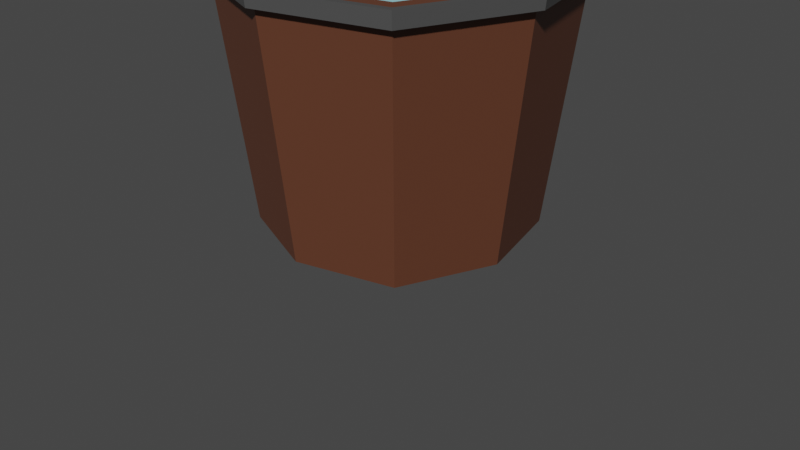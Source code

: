 # Source: tub.blend  (saved by Blender 3.4.6; exported with 4.5.12 LTS)
import bpy
from mathutils import Matrix  # noqa: F401  (used for matrix-valued properties, if any)

bpy.ops.wm.read_factory_settings(use_empty=True)
scene = bpy.context.scene
scene.name = 'Scene'

# ---- collections
col_collection = bpy.data.collections.new('Collection'); scene.collection.children.link(col_collection)

# ---- materials (node trees are filled in below, after node groups)
mat_wood = bpy.data.materials.new('WOOD')
mat_wood.use_transparent_shadow = False
mat_metal = bpy.data.materials.new('metal')
mat_metal.use_transparent_shadow = False
mat_water = bpy.data.materials.new('Water')
mat_water.use_transparent_shadow = False

# ---- material node trees
mat_wood.use_nodes = True; mat_wood.node_tree.nodes.clear()
_N = mat_wood.node_tree.nodes; _L = mat_wood.node_tree.links
n0 = _N.new('ShaderNodeOutputMaterial'); n0.name = 'Material Output'; n0.location = (300, 300)
n1 = _N.new('ShaderNodeBsdfPrincipled'); n1.name = 'Principled BSDF'; n1.location = (10, 300)
n1.distribution = 'GGX'
n1.subsurface_method = 'RANDOM_WALK_SKIN'
n1.inputs[0].default_value = (0.1233, 0.04352, 0.02231, 1.0)
n1.inputs[3].default_value = 1.45
n1.inputs[27].default_value = (0.0, 0.0, 0.0, 1.0)
n1.inputs[28].default_value = 1.0
_L.new(n1.outputs[0], n0.inputs[0])
n0.is_active_output = True
mat_metal.use_nodes = True; mat_metal.node_tree.nodes.clear()
_N = mat_metal.node_tree.nodes; _L = mat_metal.node_tree.links
n0 = _N.new('ShaderNodeBsdfPrincipled'); n0.name = 'Principled BSDF'; n0.location = (10, 300)
n0.distribution = 'GGX'
n0.subsurface_method = 'RANDOM_WALK_SKIN'
n0.inputs[0].default_value = (0.07837, 0.07837, 0.07837, 1.0)
n0.inputs[3].default_value = 1.45
n0.inputs[27].default_value = (0.0, 0.0, 0.0, 1.0)
n0.inputs[28].default_value = 1.0
n1 = _N.new('ShaderNodeOutputMaterial'); n1.name = 'Material Output'; n1.location = (300, 300)
_L.new(n0.outputs[0], n1.inputs[0])
n1.is_active_output = True
mat_water.use_nodes = True; mat_water.node_tree.nodes.clear()
_N = mat_water.node_tree.nodes; _L = mat_water.node_tree.links
n0 = _N.new('ShaderNodeBsdfPrincipled'); n0.name = 'Principled BSDF'; n0.location = (10, 300)
n0.distribution = 'GGX'
n0.subsurface_method = 'RANDOM_WALK_SKIN'
n0.inputs[0].default_value = (0.3404, 0.7367, 0.8, 1.0)
n0.inputs[3].default_value = 1.45
n0.inputs[27].default_value = (0.0, 0.0, 0.0, 1.0)
n0.inputs[28].default_value = 1.0
n1 = _N.new('ShaderNodeOutputMaterial'); n1.name = 'Material Output'; n1.location = (300, 300)
_L.new(n0.outputs[0], n1.inputs[0])
n1.is_active_output = True

# ---- world
world_world = bpy.data.worlds.new('World'); scene.world = world_world
world_world.use_nodes = True; world_world.node_tree.nodes.clear()
_N = world_world.node_tree.nodes; _L = world_world.node_tree.links
n0 = _N.new('ShaderNodeOutputWorld'); n0.name = 'World Output'; n0.location = (300, 300)
n1 = _N.new('ShaderNodeBackground'); n1.name = 'Background'; n1.location = (10, 300)
n1.inputs[0].default_value = (0.05088, 0.05088, 0.05088, 1.0)
_L.new(n1.outputs[0], n0.inputs[0])
n0.is_active_output = True
world_world.color = (0.05088, 0.05088, 0.05088)
world_world.use_sun_shadow = False
world_world.sun_shadow_jitter_overblur = 0.0

# ---- cameras
cam_camera = bpy.data.cameras.new('Camera')
cam_camera.clip_end = 100.0
cam_camera.ortho_scale = 7.314

# ---- meshes
me_plane = bpy.data.meshes.new('Plane')
me_plane.from_pydata([(-1.0, -1.0, 0.0), (1.0, -1.0, 0.0), (-1.0, 1.0, 0.0), (1.0, 1.0, 0.0), (0.0, -1.334, 0.0), (0.0, 1.334, 0.0), (-1.334, 0.0, 0.0), (1.334, 0.0, 0.0), (0.0, 0.0, 0.0), (-1.138, -1.138, 2.664), (1.138, -1.138, 2.664), (-1.138, 1.138, 2.664), (1.138, 1.138, 2.664), (0.0, -1.518, 2.664), (0.0, 1.518, 2.664), (-1.518, 0.0, 2.664), (1.518, 0.0, 2.664), (-1.662, 0.0, 2.664), (-1.247, -1.247, 2.664), (0.0, -1.662, 2.664), (1.247, -1.247, 2.664), (1.662, 0.0, 2.664), (1.247, 1.247, 2.664), (0.0, 1.662, 2.664), (-1.247, 1.247, 2.664), (0.0, 0.0, 0.2349), (0.0, 0.9415, 0.2349), (0.0, -0.9415, 0.2349), (-0.9415, 0.0, 0.2349), (0.9415, 0.0, 0.2349), (-0.706, -0.706, 0.2349), (0.706, -0.706, 0.2349), (0.706, 0.706, 0.2349), (-0.706, 0.706, 0.2349), (-1.034, -1.034, 2.08), (0.0, -1.379, 2.08), (-1.034, 1.034, 2.08), (-1.379, 0.0, 2.08), (1.034, 1.034, 2.08), (1.379, 0.0, 2.08), (1.034, -1.034, 2.08), (0.0, 1.379, 2.08), (-1.642, 0.0, 2.503), (-1.232, 1.232, 2.503), (0.0, 1.642, 2.503), (1.232, 1.232, 2.503), (1.232, -1.232, 2.503), (0.0, -1.642, 2.503), (1.642, 0.0, 2.503), (-1.232, -1.232, 2.503), (-1.75, -1.178e-09, 2.668), (-1.312, -1.312, 2.668), (0.0, -1.75, 2.668), (1.312, -1.312, 2.668), (1.75, -1.178e-09, 2.668), (1.312, 1.312, 2.668), (0.0, 1.75, 2.668), (-1.312, 1.312, 2.668), (-1.729, -1.178e-09, 2.499), (0.0, 1.729, 2.499), (1.297, -1.297, 2.499), (1.729, -1.178e-09, 2.499), (-1.297, 1.297, 2.499), (1.297, 1.297, 2.499), (0.0, -1.729, 2.499), (-1.297, -1.297, 2.499), (-1.422e-15, -0.05552, 4.165), (-1.422e-15, -0.02365, 4.197), (-0.3123, -0.02365, 4.167), (-0.3061, -0.05552, 4.135), (-0.6127, -0.02365, 4.076), (-0.6004, -0.05552, 4.046), (-0.8895, -0.02365, 3.928), (-0.8717, -0.05552, 3.901), (-1.132, -0.02365, 3.729), (-1.109, -0.05552, 3.706), (-1.331, -0.02365, 3.486), (-1.305, -0.05552, 3.468), (-1.479, -0.02365, 3.209), (-1.45, -0.05552, 3.197), (-1.57, -0.02365, 2.909), (-1.539, -0.05552, 2.903), (-1.566, -0.05552, 2.625), (-1.598, -0.02365, 2.628), (-1.569, -0.02365, 2.593), (1.566, -0.05552, 2.625), (1.569, -0.02365, 2.593), (1.598, -0.02365, 2.628), (1.57, -0.02365, 2.909), (1.539, -0.05552, 2.903), (1.479, -0.02365, 3.209), (1.45, -0.05552, 3.197), (1.331, -0.02365, 3.486), (1.305, -0.05552, 3.468), (1.132, -0.02365, 3.729), (1.109, -0.05552, 3.706), (0.8895, -0.02365, 3.928), (0.8717, -0.05552, 3.901), (0.6127, -0.02365, 4.076), (0.6004, -0.05552, 4.046), (0.3123, -0.02365, 4.167), (0.3061, -0.05552, 4.135), (-1.422e-15, 0.04758, 4.197), (-1.422e-15, 0.07944, 4.165), (-0.3061, 0.07944, 4.135), (-0.3123, 0.04758, 4.167), (-0.6004, 0.07944, 4.046), (-0.6127, 0.04758, 4.076), (-0.8717, 0.07944, 3.901), (-0.8895, 0.04758, 3.928), (-1.109, 0.07944, 3.706), (-1.132, 0.04758, 3.729), (-1.305, 0.07944, 3.468), (-1.331, 0.04758, 3.486), (-1.45, 0.07944, 3.197), (-1.479, 0.04758, 3.209), (-1.539, 0.07944, 2.903), (-1.57, 0.04758, 2.909), (-1.566, 0.07944, 2.625), (-1.569, 0.04758, 2.593), (-1.598, 0.04758, 2.628), (1.566, 0.07944, 2.625), (1.598, 0.04758, 2.628), (1.569, 0.04758, 2.593), (1.539, 0.07944, 2.903), (1.57, 0.04758, 2.909), (1.45, 0.07944, 3.197), (1.479, 0.04758, 3.209), (1.305, 0.07944, 3.468), (1.331, 0.04758, 3.486), (1.109, 0.07944, 3.706), (1.132, 0.04758, 3.729), (0.8717, 0.07944, 3.901), (0.8895, 0.04758, 3.928), (0.6004, 0.07944, 4.046), (0.6127, 0.04758, 4.076), (0.3061, 0.07944, 4.135), (0.3123, 0.04758, 4.167), (-1.422e-15, -0.02365, 4.133), (-1.422e-15, -0.05552, 4.165), (-0.3061, -0.05552, 4.135), (-0.2998, -0.02365, 4.104), (-0.6004, -0.05552, 4.046), (-0.5882, -0.02365, 4.016), (-0.8717, -0.05552, 3.901), (-0.8539, -0.02365, 3.874), (-1.109, -0.05552, 3.706), (-1.087, -0.02365, 3.683), (-1.305, -0.05552, 3.468), (-1.278, -0.02365, 3.45), (-1.45, -0.05552, 3.197), (-1.42, -0.02365, 3.185), (-1.539, -0.05552, 2.903), (-1.507, -0.02365, 2.896), (-1.566, -0.05552, 2.625), (-1.569, -0.02365, 2.593), (-1.534, -0.02365, 2.622), (1.566, -0.05552, 2.625), (1.534, -0.02365, 2.622), (1.569, -0.02365, 2.593), (1.539, -0.05552, 2.903), (1.507, -0.02365, 2.896), (1.45, -0.05552, 3.197), (1.42, -0.02365, 3.185), (1.305, -0.05552, 3.468), (1.278, -0.02365, 3.45), (1.109, -0.05552, 3.706), (1.087, -0.02365, 3.683), (0.8717, -0.05552, 3.901), (0.8539, -0.02365, 3.874), (0.6004, -0.05552, 4.046), (0.5882, -0.02365, 4.016), (0.3061, -0.05552, 4.135), (0.2998, -0.02365, 4.104), (-1.422e-15, 0.07944, 4.165), (-1.422e-15, 0.04758, 4.133), (-0.2998, 0.04758, 4.104), (-0.3061, 0.07944, 4.135), (-0.5882, 0.04758, 4.016), (-0.6004, 0.07944, 4.046), (-0.8539, 0.04758, 3.874), (-0.8717, 0.07944, 3.901), (-1.087, 0.04758, 3.683), (-1.109, 0.07944, 3.706), (-1.278, 0.04758, 3.45), (-1.305, 0.07944, 3.468), (-1.42, 0.04758, 3.185), (-1.45, 0.07944, 3.197), (-1.507, 0.04758, 2.896), (-1.539, 0.07944, 2.903), (-1.566, 0.07944, 2.625), (-1.534, 0.04758, 2.622), (-1.569, 0.04758, 2.593), (1.566, 0.07944, 2.625), (1.569, 0.04758, 2.593), (1.534, 0.04758, 2.622), (1.507, 0.04758, 2.896), (1.539, 0.07944, 2.903), (1.42, 0.04758, 3.185), (1.45, 0.07944, 3.197), (1.278, 0.04758, 3.45), (1.305, 0.07944, 3.468), (1.087, 0.04758, 3.683), (1.109, 0.07944, 3.706), (0.8539, 0.04758, 3.874), (0.8717, 0.07944, 3.901), (0.5882, 0.04758, 4.016), (0.6004, 0.07944, 4.046), (0.2998, 0.04758, 4.104), (0.3061, 0.07944, 4.135)], [], [(8, 5, 3, 7), (6, 2, 5, 8), (0, 6, 8, 4), (4, 8, 7, 1), (37, 34, 30, 28), (39, 38, 32, 29), (34, 35, 27, 30), (36, 37, 28, 33), (48, 45, 63, 61), (24, 23, 56, 57), (42, 49, 65, 58), (22, 21, 54, 55), (43, 42, 58, 62), (20, 19, 52, 53), (21, 20, 53, 54), (45, 44, 59, 63), (9, 15, 17, 18), (10, 13, 19, 20), (12, 16, 21, 22), (11, 14, 23, 24), (13, 9, 18, 19), (14, 12, 22, 23), (15, 11, 24, 17), (16, 10, 20, 21), (25, 29, 32, 26), (28, 25, 26, 33), (30, 27, 25, 28), (27, 31, 29, 25), (40, 39, 29, 31), (38, 41, 26, 32), (41, 36, 33, 26), (35, 40, 31, 27), (13, 10, 40, 35), (14, 11, 36, 41), (12, 14, 41, 38), (10, 16, 39, 40), (11, 15, 37, 36), (9, 13, 35, 34), (16, 12, 38, 39), (15, 9, 34, 37), (40, 39, 38, 41, 36, 37, 34, 35), (6, 0, 49, 42), (7, 3, 45, 48), (0, 4, 47, 49), (1, 7, 48, 46), (4, 1, 46, 47), (5, 2, 43, 44), (3, 5, 44, 45), (2, 6, 42, 43), (62, 58, 50, 57), (63, 59, 56, 55), (59, 62, 57, 56), (64, 60, 53, 52), (60, 61, 54, 53), (65, 64, 52, 51), (61, 63, 55, 54), (58, 65, 51, 50), (19, 18, 51, 52), (49, 47, 64, 65), (23, 22, 55, 56), (46, 48, 61, 60), (47, 46, 60, 64), (44, 43, 62, 59), (17, 24, 57, 50), (18, 17, 50, 51), (93, 95, 166, 164), (75, 77, 148, 146), (95, 97, 168, 166), (77, 79, 150, 148), (97, 99, 170, 168), (79, 81, 152, 150), (99, 101, 172, 170), (81, 82, 154, 152), (104, 103, 174, 177), (84, 119, 192, 155), (101, 66, 139, 172), (68, 67, 102, 105), (123, 86, 159, 194), (71, 73, 144, 142), (91, 93, 164, 162), (73, 75, 146, 144), (167, 202, 200, 165), (149, 184, 182, 147), (169, 204, 202, 167), (151, 186, 184, 149), (171, 206, 204, 169), (153, 188, 186, 151), (173, 208, 206, 171), (156, 191, 188, 153), (161, 196, 195, 158), (138, 175, 208, 173), (143, 178, 176, 141), (163, 198, 196, 161), (145, 180, 178, 143), (165, 200, 198, 163), (147, 182, 180, 145), (67, 100, 137, 102), (70, 68, 105, 107), (72, 70, 107, 109), (74, 72, 109, 111), (76, 74, 111, 113), (78, 76, 113, 115), (80, 78, 115, 117), (83, 80, 117, 120), (88, 87, 122, 125), (90, 88, 125, 127), (92, 90, 127, 129), (94, 92, 129, 131), (96, 94, 131, 133), (98, 96, 133, 135), (100, 98, 135, 137), (69, 71, 142, 140), (103, 136, 209, 174), (108, 106, 179, 181), (110, 108, 181, 183), (112, 110, 183, 185), (114, 112, 185, 187), (116, 114, 187, 189), (118, 116, 189, 190), (124, 121, 193, 197), (126, 124, 197, 199), (128, 126, 199, 201), (130, 128, 201, 203), (132, 130, 203, 205), (134, 132, 205, 207), (136, 134, 207, 209), (141, 176, 175, 138), (106, 104, 177, 179), (85, 89, 160, 157), (89, 91, 162, 160), (82, 83, 84), (85, 86, 87), (118, 119, 120), (121, 122, 123), (154, 155, 156), (157, 158, 159), (190, 191, 192), (193, 194, 195), (69, 66, 67, 68), (71, 69, 68, 70), (73, 71, 70, 72), (75, 73, 72, 74), (77, 75, 74, 76), (79, 77, 76, 78), (81, 79, 78, 80), (82, 81, 80, 83), (89, 85, 87, 88), (91, 89, 88, 90), (93, 91, 90, 92), (95, 93, 92, 94), (97, 95, 94, 96), (99, 97, 96, 98), (101, 99, 98, 100), (66, 101, 100, 67), (105, 102, 103, 104), (107, 105, 104, 106), (109, 107, 106, 108), (111, 109, 108, 110), (113, 111, 110, 112), (115, 113, 112, 114), (117, 115, 114, 116), (120, 117, 116, 118), (125, 122, 121, 124), (127, 125, 124, 126), (129, 127, 126, 128), (131, 129, 128, 130), (133, 131, 130, 132), (135, 133, 132, 134), (137, 135, 134, 136), (102, 137, 136, 103), (119, 84, 83, 120), (86, 123, 122, 87), (141, 138, 139, 140), (143, 141, 140, 142), (145, 143, 142, 144), (147, 145, 144, 146), (149, 147, 146, 148), (151, 149, 148, 150), (153, 151, 150, 152), (156, 153, 152, 154), (161, 158, 157, 160), (163, 161, 160, 162), (165, 163, 162, 164), (167, 165, 164, 166), (169, 167, 166, 168), (171, 169, 168, 170), (173, 171, 170, 172), (138, 173, 172, 139), (177, 174, 175, 176), (179, 177, 176, 178), (181, 179, 178, 180), (183, 181, 180, 182), (185, 183, 182, 184), (187, 185, 184, 186), (189, 187, 186, 188), (190, 189, 188, 191), (197, 193, 195, 196), (199, 197, 196, 198), (201, 199, 198, 200), (203, 201, 200, 202), (205, 203, 202, 204), (207, 205, 204, 206), (209, 207, 206, 208), (174, 209, 208, 175), (191, 156, 155, 192), (158, 195, 194, 159), (84, 155, 154, 82), (85, 157, 159, 86), (118, 190, 192, 119), (123, 194, 193, 121), (66, 69, 140, 139)])
me_plane.polygons.foreach_set('material_index', [0, 0, 0, 0, 0, 0, 0, 0, 1, 1, 1, 1, 1, 1, 1, 1, 0, 0, 0, 0, 0, 0, 0, 0, 0, 0, 0, 0, 0, 0, 0, 0, 0, 0, 0, 0, 0, 0, 0, 0, 2, 0, 0, 0, 0, 0, 0, 0, 0, 1, 1, 1, 1, 1, 1, 1, 1, 1, 1, 1, 1, 1, 1, 1, 1, 1, 1, 1, 1, 1, 1, 1, 1, 1, 1, 1, 1, 1, 1, 1, 1, 1, 1, 1, 1, 1, 1, 1, 1, 1, 1, 1, 1, 1, 1, 1, 1, 1, 1, 1, 1, 1, 1, 1, 1, 1, 1, 1, 1, 1, 1, 1, 1, 1, 1, 1, 1, 1, 1, 1, 1, 1, 1, 1, 1, 1, 1, 1, 1, 1, 1, 1, 1, 1, 1, 1, 1, 1, 1, 1, 1, 1, 1, 1, 1, 1, 1, 1, 1, 1, 1, 1, 1, 1, 1, 1, 1, 1, 1, 1, 1, 1, 1, 1, 1, 1, 1, 1, 1, 1, 1, 1, 1, 1, 1, 1, 1, 1, 1, 1, 1, 1, 1, 1, 1, 1, 1, 1, 1, 1, 1, 1, 1, 1, 1, 1, 1, 1, 1, 1, 1, 1, 1, 1, 1, 1, 1, 1, 1, 1, 1])
_uv = me_plane.uv_layers.new(name='UVMap')
_uv.uv.foreach_set('vector', [0.5, 0.5, 0.5, 1.0, 1.0, 1.0, 1.0, 0.5, 0.0, 0.5, 0.0, 1.0, 0.5, 1.0, 0.5, 0.5, 0.0, 0.0, 0.0, 0.5, 0.5, 0.5, 0.5, 0.0, 0.5, 0.0, 0.5, 0.5, 1.0, 0.5, 1.0, 0.0, 0.04345, 0.5, 0.05578, 0.05578, 0.05578, 0.05578, 0.04345, 0.5, 0.9566, 0.5, 0.9442, 0.9442, 0.9442, 0.9442, 0.9566, 0.5, 0.05578, 0.05578, 0.5, 0.04345, 0.5, 0.04345, 0.05578, 0.05578, 0.05578, 0.9442, 0.04345, 0.5, 0.04345, 0.5, 0.05578, 0.9442, 1.0, 0.5, 1.0, 1.0, 1.0, 1.0, 1.0, 0.5, 0.0, 1.0, 0.5, 1.0, 0.5, 1.0, 0.0, 1.0, 0.0, 0.5, 0.0, 0.0, 0.0, 0.0, 0.0, 0.5, 1.0, 1.0, 1.0, 0.5, 1.0, 0.5, 1.0, 1.0, 0.0, 1.0, 0.0, 0.5, 0.0, 0.5, 0.0, 1.0, 1.0, 0.0, 0.5, 0.0, 0.5, 0.0, 1.0, 0.0, 1.0, 0.5, 1.0, 0.0, 1.0, 0.0, 1.0, 0.5, 1.0, 1.0, 0.5, 1.0, 0.5, 1.0, 1.0, 1.0, 0.05578, 0.05578, 0.04345, 0.5, 0.0, 0.5, 0.0, 0.0, 0.9442, 0.05578, 0.5, 0.04345, 0.5, 0.0, 1.0, 0.0, 0.9442, 0.9442, 0.9566, 0.5, 1.0, 0.5, 1.0, 1.0, 0.05578, 0.9442, 0.5, 0.9566, 0.5, 1.0, 0.0, 1.0, 0.5, 0.04345, 0.05578, 0.05578, 0.0, 0.0, 0.5, 0.0, 0.5, 0.9566, 0.9442, 0.9442, 1.0, 1.0, 0.5, 1.0, 0.04345, 0.5, 0.05578, 0.9442, 0.0, 1.0, 0.0, 0.5, 0.9566, 0.5, 0.9442, 0.05578, 1.0, 0.0, 1.0, 0.5, 0.5, 0.5, 0.9566, 0.5, 0.9442, 0.9442, 0.5, 0.9566, 0.04345, 0.5, 0.5, 0.5, 0.5, 0.9566, 0.05578, 0.9442, 0.05578, 0.05578, 0.5, 0.04345, 0.5, 0.5, 0.04345, 0.5, 0.5, 0.04345, 0.9442, 0.05578, 0.9566, 0.5, 0.5, 0.5, 0.9442, 0.05578, 0.9566, 0.5, 0.9566, 0.5, 0.9442, 0.05578, 0.9442, 0.9442, 0.5, 0.9566, 0.5, 0.9566, 0.9442, 0.9442, 0.5, 0.9566, 0.05578, 0.9442, 0.05578, 0.9442, 0.5, 0.9566, 0.5, 0.04345, 0.9442, 0.05578, 0.9442, 0.05578, 0.5, 0.04345, 0.5, 0.04345, 0.9442, 0.05578, 0.9442, 0.05578, 0.5, 0.04345, 0.5, 0.9566, 0.05578, 0.9442, 0.05578, 0.9442, 0.5, 0.9566, 0.9442, 0.9442, 0.5, 0.9566, 0.5, 0.9566, 0.9442, 0.9442, 0.9442, 0.05578, 0.9566, 0.5, 0.9566, 0.5, 0.9442, 0.05578, 0.05578, 0.9442, 0.04345, 0.5, 0.04345, 0.5, 0.05578, 0.9442, 0.05578, 0.05578, 0.5, 0.04345, 0.5, 0.04345, 0.05578, 0.05578, 0.9566, 0.5, 0.9442, 0.9442, 0.9442, 0.9442, 0.9566, 0.5, 0.04345, 0.5, 0.05578, 0.05578, 0.05578, 0.05578, 0.04345, 0.5, 0.0, 0.0, 0.0, 0.0, 0.0, 0.0, 0.0, 0.0, 0.0, 0.0, 0.0, 0.0, 0.0, 0.0, 0.0, 0.0, 0.0, 0.5, 0.0, 0.0, 0.0, 0.0, 0.0, 0.5, 1.0, 0.5, 1.0, 1.0, 1.0, 1.0, 1.0, 0.5, 0.0, 0.0, 0.5, 0.0, 0.5, 0.0, 0.0, 0.0, 1.0, 0.0, 1.0, 0.5, 1.0, 0.5, 1.0, 0.0, 0.5, 0.0, 1.0, 0.0, 1.0, 0.0, 0.5, 0.0, 0.5, 1.0, 0.0, 1.0, 0.0, 1.0, 0.5, 1.0, 1.0, 1.0, 0.5, 1.0, 0.5, 1.0, 1.0, 1.0, 0.0, 1.0, 0.0, 0.5, 0.0, 0.5, 0.0, 1.0, 0.0, 1.0, 0.0, 0.5, 0.0, 0.5, 0.0, 1.0, 1.0, 1.0, 0.5, 1.0, 0.5, 1.0, 1.0, 1.0, 0.5, 1.0, 0.0, 1.0, 0.0, 1.0, 0.5, 1.0, 0.5, 0.0, 1.0, 0.0, 1.0, 0.0, 0.5, 0.0, 1.0, 0.0, 1.0, 0.5, 1.0, 0.5, 1.0, 0.0, 0.0, 0.0, 0.5, 0.0, 0.5, 0.0, 0.0, 0.0, 1.0, 0.5, 1.0, 1.0, 1.0, 1.0, 1.0, 0.5, 0.0, 0.5, 0.0, 0.0, 0.0, 0.0, 0.0, 0.5, 0.5, 0.0, 0.0, 0.0, 0.0, 0.0, 0.5, 0.0, 0.0, 0.0, 0.5, 0.0, 0.5, 0.0, 0.0, 0.0, 0.5, 1.0, 1.0, 1.0, 1.0, 1.0, 0.5, 1.0, 1.0, 0.0, 1.0, 0.5, 1.0, 0.5, 1.0, 0.0, 0.5, 0.0, 1.0, 0.0, 1.0, 0.0, 0.5, 0.0, 0.5, 1.0, 0.0, 1.0, 0.0, 1.0, 0.5, 1.0, 0.0, 0.5, 0.0, 1.0, 0.0, 1.0, 0.0, 0.5, 0.0, 0.0, 0.0, 0.5, 0.0, 0.5, 0.0, 0.0, 0.0, 0.0, 0.0, 0.0, 0.0, 0.0, 0.0, 0.0, 0.0, 0.0, 0.0, 0.0, 0.0, 0.0, 0.0, 0.0, 0.0, 0.0, 0.0, 0.0, 0.0, 0.0, 0.0, 0.0, 0.0, 0.0, 0.0, 0.0, 0.0, 0.0, 0.0, 0.0, 0.0, 0.0, 0.0, 0.0, 0.0, 0.0, 0.0, 0.0, 0.0, 0.0, 0.0, 0.0, 0.0, 0.0, 0.0, 0.0, 0.0, 0.0, 0.0, 0.0, 0.0, 0.0, 0.0, 0.0, 0.0, 0.0, 0.0, 0.0, 0.0, 0.0, 0.0, 0.0, 0.0, 0.0, 0.0, 0.0, 0.0, 0.0, 0.0, 0.0, 0.0, 0.0, 0.0, 0.0, 0.0, 0.0, 0.0, 0.0, 0.0, 0.0, 0.0, 0.0, 0.0, 0.0, 0.0, 0.0, 0.0, 0.0, 0.0, 0.0, 0.0, 0.0, 0.0, 0.0, 0.0, 0.0, 0.0, 0.0, 0.0, 0.0, 0.0, 0.0, 0.0, 0.0, 0.0, 0.0, 0.0, 0.0, 0.0, 0.0, 0.0, 0.0, 0.0, 0.0, 0.0, 0.0, 0.0, 0.0, 0.0, 0.0, 0.0, 0.0, 0.0, 0.0, 0.0, 0.0, 0.0, 0.0, 0.0, 0.0, 0.0, 0.0, 0.0, 0.0, 0.0, 0.0, 0.0, 0.0, 0.0, 0.0, 0.0, 0.0, 0.0, 0.0, 0.0, 0.0, 0.0, 0.0, 0.0, 0.0, 0.0, 0.0, 0.0, 0.0, 0.0, 0.0, 0.0, 0.0, 0.0, 0.0, 0.0, 0.0, 0.0, 0.0, 0.0, 0.0, 0.0, 0.0, 0.0, 0.0, 0.0, 0.0, 0.0, 0.0, 0.0, 0.0, 0.0, 0.0, 0.0, 0.0, 0.0, 0.0, 0.0, 0.0, 0.0, 0.0, 0.0, 0.0, 0.0, 0.0, 0.0, 0.0, 0.0, 0.0, 0.0, 0.0, 0.0, 0.0, 0.0, 0.0, 0.0, 0.0, 0.0, 0.0, 0.0, 0.0, 0.0, 0.0, 0.0, 0.0, 0.0, 0.0, 0.0, 0.0, 0.0, 0.0, 0.0, 0.0, 0.0, 0.0, 0.0, 0.0, 0.0, 0.0, 0.0, 0.0, 0.0, 0.0, 0.0, 0.0, 0.0, 0.0, 0.0, 0.0, 0.0, 0.0, 0.0, 0.0, 0.0, 0.0, 0.0, 0.0, 0.0, 0.0, 0.0, 0.0, 0.0, 0.0, 0.0, 0.0, 0.0, 0.0, 0.0, 0.0, 0.0, 0.0, 0.0, 0.0, 0.0, 0.0, 0.0, 0.0, 0.0, 0.0, 0.0, 0.0, 0.0, 0.0, 0.0, 0.0, 0.0, 0.0, 0.0, 0.0, 0.0, 0.0, 0.0, 0.0, 0.0, 0.0, 0.0, 0.0, 0.0, 0.0, 0.0, 0.0, 0.0, 0.0, 0.0, 0.0, 0.0, 0.0, 0.0, 0.0, 0.0, 0.0, 0.0, 0.0, 0.0, 0.0, 0.0, 0.0, 0.0, 0.0, 0.0, 0.0, 0.0, 0.0, 0.0, 0.0, 0.0, 0.0, 0.0, 0.0, 0.0, 0.0, 0.0, 0.0, 0.0, 0.0, 0.0, 0.0, 0.0, 0.0, 0.0, 0.0, 0.0, 0.0, 0.0, 0.0, 0.0, 0.0, 0.0, 0.0, 0.0, 0.0, 0.0, 0.0, 0.0, 0.0, 0.0, 0.0, 0.0, 0.0, 0.0, 0.0, 0.0, 0.0, 0.0, 0.0, 0.0, 0.0, 0.0, 0.0, 0.0, 0.0, 0.0, 0.0, 0.0, 0.0, 0.0, 0.0, 0.0, 0.0, 0.0, 0.0, 0.0, 0.0, 0.0, 0.0, 0.0, 0.0, 0.0, 0.0, 0.0, 0.0, 0.0, 0.0, 0.0, 0.0, 0.0, 0.0, 0.0, 0.0, 0.0, 0.0, 0.0, 0.0, 0.0, 0.0, 0.0, 0.0, 0.0, 0.0, 0.0, 0.0, 0.0, 0.0, 0.0, 0.0, 0.0, 0.0, 0.0, 0.0, 0.0, 0.0, 0.0, 0.0, 0.0, 0.0, 0.0, 0.0, 0.0, 0.0, 0.0, 0.0, 0.0, 0.0, 0.0, 0.0, 0.0, 0.0, 0.0, 0.0, 0.0, 0.0, 0.0, 0.0, 0.0, 0.0, 0.0, 0.0, 0.0, 0.0, 0.0, 0.0, 0.0, 0.0, 0.0, 0.0, 0.0, 0.0, 0.0, 0.0, 0.0, 0.0, 0.0, 0.0, 0.0, 0.0, 0.0, 0.0, 0.0, 0.0, 0.0, 0.0, 0.0, 0.0, 0.0, 0.0, 0.0, 0.0, 0.0, 0.0, 0.0, 0.0, 0.0, 0.0, 0.0, 0.0, 0.0, 0.0, 0.0, 0.0, 0.0, 0.0, 0.0, 0.0, 0.0, 0.0, 0.0, 0.0, 0.0, 0.0, 0.0, 0.0, 0.0, 0.0, 0.0, 0.0, 0.0, 0.0, 0.0, 0.0, 0.0, 0.0, 0.0, 0.0, 0.0, 0.0, 0.0, 0.0, 0.0, 0.0, 0.0, 0.0, 0.0, 0.0, 0.0, 0.0, 0.0, 0.0, 0.0, 0.0, 0.0, 0.0, 0.0, 0.0, 0.0, 0.0, 0.0, 0.0, 0.0, 0.0, 0.0, 0.0, 0.0, 0.0, 0.0, 0.0, 0.0, 0.0, 0.0, 0.0, 0.0, 0.0, 0.0, 0.0, 0.0, 0.0, 0.0, 0.0, 0.0, 0.0, 0.0, 0.0, 0.0, 0.0, 0.0, 0.0, 0.0, 0.0, 0.0, 0.0, 0.0, 0.0, 0.0, 0.0, 0.0, 0.0, 0.0, 0.0, 0.0, 0.0, 0.0, 0.0, 0.0, 0.0, 0.0, 0.0, 0.0, 0.0, 0.0, 0.0, 0.0, 0.0, 0.0, 0.0, 0.0, 0.0, 0.0, 0.0, 0.0, 0.0, 0.0, 0.0, 0.0, 0.0, 0.0, 0.0, 0.0, 0.0, 0.0, 0.0, 0.0, 0.0, 0.0, 0.0, 0.0, 0.0, 0.0, 0.0, 0.0, 0.0, 0.0, 0.0, 0.0, 0.0, 0.0, 0.0, 0.0, 0.0, 0.0, 0.0, 0.0, 0.0, 0.0, 0.0, 0.0, 0.0, 0.0, 0.0, 0.0, 0.0, 0.0, 0.0, 0.0, 0.0, 0.0, 0.0, 0.0, 0.0, 0.0, 0.0, 0.0, 0.0, 0.0, 0.0, 0.0, 0.0, 0.0, 0.0, 0.0, 0.0, 0.0, 0.0, 0.0, 0.0, 0.0, 0.0, 0.0, 0.0, 0.0, 0.0, 0.0, 0.0, 0.0, 0.0, 0.0, 0.0, 0.0, 0.0, 0.0, 0.0, 0.0, 0.0, 0.0, 0.0, 0.0, 0.0, 0.0, 0.0, 0.0, 0.0, 0.0, 0.0, 0.0, 0.0, 0.0, 0.0, 0.0, 0.0, 0.0, 0.0, 0.0, 0.0, 0.0, 0.0, 0.0, 0.0, 0.0, 0.0, 0.0, 0.0, 0.0, 0.0, 0.0, 0.0, 0.0, 0.0, 0.0, 0.0, 0.0, 0.0, 0.0, 0.0, 0.0, 0.0, 0.0, 0.0, 0.0, 0.0, 0.0, 0.0, 0.0, 0.0, 0.0, 0.0, 0.0, 0.0, 0.0, 0.0, 0.0, 0.0, 0.0, 0.0, 0.0, 0.0, 0.0, 0.0, 0.0, 0.0, 0.0, 0.0, 0.0, 0.0, 0.0, 0.0, 0.0, 0.0, 0.0, 0.0, 0.0, 0.0, 0.0, 0.0, 0.0, 0.0, 0.0, 0.0, 0.0, 0.0, 0.0, 0.0, 0.0, 0.0, 0.0, 0.0, 0.0, 0.0, 0.0, 0.0, 0.0, 0.0, 0.0, 0.0, 0.0, 0.0, 0.0, 0.0, 0.0, 0.0, 0.0, 0.0, 0.0, 0.0, 0.0, 0.0, 0.0, 0.0, 0.0, 0.0, 0.0, 0.0, 0.0, 0.0, 0.0, 0.0, 0.0, 0.0, 0.0, 0.0, 0.0, 0.0, 0.0, 0.0, 0.0, 0.0, 0.0, 0.0, 0.0, 0.0, 0.0, 0.0, 0.0, 0.0, 0.0, 0.0, 0.0, 0.0, 0.0, 0.0, 0.0, 0.0, 0.0, 0.0, 0.0, 0.0, 0.0, 0.0, 0.0, 0.0, 0.0, 0.0, 0.0, 0.0, 0.0, 0.0, 0.0, 0.0, 0.0, 0.0, 0.0, 0.0, 0.0, 0.0, 0.0, 0.0, 0.0, 0.0, 0.0, 0.0, 0.0, 0.0, 0.0, 0.0, 0.0, 0.0, 0.0, 0.0, 0.0, 0.0, 0.0, 0.0, 0.0, 0.0, 0.0, 0.0, 0.0, 0.0, 0.0, 0.0, 0.0, 0.0, 0.0, 0.0, 0.0, 0.0, 0.0, 0.0, 0.0, 0.0, 0.0, 0.0, 0.0, 0.0, 0.0, 0.0, 0.0, 0.0, 0.0, 0.0, 0.0, 0.0, 0.0, 0.0, 0.0, 0.0, 0.0, 0.0, 0.0, 0.0, 0.0, 0.0, 0.0, 0.0, 0.0, 0.0, 0.0, 0.0, 0.0, 0.0, 0.0, 0.0, 0.0, 0.0, 0.0, 0.0, 0.0, 0.0, 0.0, 0.0, 0.0, 0.0, 0.0, 0.0, 0.0, 0.0, 0.0, 0.0, 0.0, 0.0, 0.0, 0.0, 0.0, 0.0, 0.0, 0.0, 0.0, 0.0, 0.0, 0.0, 0.0, 0.0, 0.0, 0.0, 0.0, 0.0, 0.0, 0.0, 0.0, 0.0, 0.0, 0.0, 0.0, 0.0, 0.0, 0.0, 0.0, 0.0, 0.0, 0.0, 0.0, 0.0, 0.0, 0.0, 0.0, 0.0, 0.0, 0.0, 0.0, 0.0, 0.0, 0.0, 0.0, 0.0, 0.0, 0.0, 0.0, 0.0, 0.0, 0.0, 0.0, 0.0, 0.0, 0.0, 0.0, 0.0, 0.0, 0.0, 0.0, 0.0, 0.0, 0.0, 0.0, 0.0, 0.0, 0.0, 0.0, 0.0, 0.0, 0.0, 0.0, 0.0, 0.0, 0.0, 0.0, 0.0, 0.0, 0.0, 0.0, 0.0, 0.0, 0.0, 0.0, 0.0, 0.0, 0.0, 0.0, 0.0, 0.0, 0.0, 0.0, 0.0, 0.0, 0.0, 0.0, 0.0, 0.0, 0.0, 0.0, 0.0, 0.0, 0.0, 0.0, 0.0, 0.0, 0.0, 0.0, 0.0, 0.0, 0.0, 0.0, 0.0, 0.0, 0.0, 0.0, 0.0, 0.0, 0.0, 0.0, 0.0, 0.0, 0.0, 0.0, 0.0, 0.0, 0.0, 0.0, 0.0, 0.0, 0.0, 0.0, 0.0, 0.0, 0.0, 0.0, 0.0, 0.0, 0.0, 0.0, 0.0, 0.0, 0.0, 0.0, 0.0, 0.0, 0.0, 0.0, 0.0, 0.0, 0.0, 0.0, 0.0, 0.0, 0.0, 0.0, 0.0, 0.0, 0.0, 0.0, 0.0, 0.0, 0.0, 0.0, 0.0, 0.0, 0.0, 0.0, 0.0, 0.0, 0.0, 0.0, 0.0, 0.0, 0.0, 0.0, 0.0, 0.0, 0.0, 0.0, 0.0, 0.0, 0.0, 0.0, 0.0, 0.0, 0.0, 0.0, 0.0, 0.0, 0.0, 0.0, 0.0, 0.0, 0.0, 0.0, 0.0, 0.0, 0.0, 0.0, 0.0, 0.0, 0.0, 0.0, 0.0, 0.0, 0.0, 0.0, 0.0, 0.0, 0.0, 0.0, 0.0, 0.0, 0.0, 0.0, 0.0, 0.0, 0.0, 0.0, 0.0, 0.0, 0.0, 0.0, 0.0, 0.0, 0.0, 0.0, 0.0])
me_plane.materials.append(mat_wood)
me_plane.materials.append(mat_metal)
me_plane.materials.append(mat_water)
me_plane.update()

# ---- objects
ob_plane = bpy.data.objects.new('Plane', me_plane)
ob_camera = bpy.data.objects.new('Camera', cam_camera)

# ---- transforms, parenting, visibility, modifiers, constraints
ob_plane.location = (0.0, 0.0, 0.0)
ob_camera.location = (7.359, -6.926, 4.958)
ob_camera.rotation_euler = (1.109, 0.0, 0.8149)
ob_camera.lock_rotations_4d = False
ob_camera.empty_display_type = 'ARROWS'
ob_camera.color = (0.0, 0.0, 0.0, 0.0)
ob_camera.display_type = 'WIRE'
ob_camera.lineart.crease_threshold = 0.0

# ---- collection membership
scene.collection.objects.link(ob_plane)
col_collection.objects.link(ob_camera)

# ---- scene / render settings (as saved in the file)
scene.camera = ob_camera
scene.frame_start = 1; scene.frame_end = 250; scene.frame_set(1)
scene.render.engine = 'BLENDER_EEVEE_NEXT'
scene.cycles.sampling_pattern = 'TABULATED_SOBOL'
scene.cycles.use_light_tree = False
scene.view_settings.view_transform = 'Filmic'
bpy.context.view_layer.update()

# ---- added for rendering (the .blend has no usable light): sun
light_auto_sun = bpy.data.lights.new('AutoSun', 'SUN')
light_auto_sun.energy = 3.0
light_auto_sun.angle = 0.0523599
ob_auto_sun = bpy.data.objects.new('AutoSun', light_auto_sun)
scene.collection.objects.link(ob_auto_sun)
ob_auto_sun.rotation_euler = (0.872665, 0.174533, 0.523599)
bpy.context.view_layer.update()
